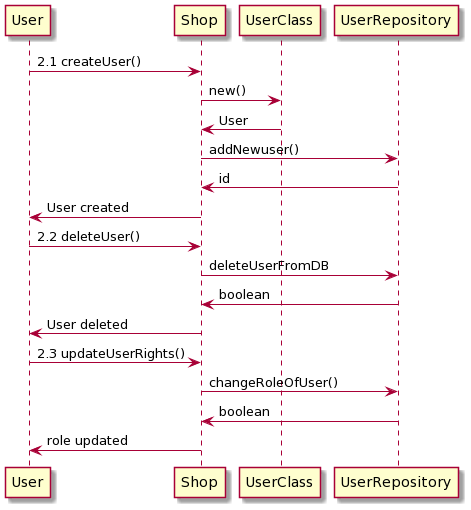

The diagram above was rendered by PlantUML. Its source (embedded in the PNG):
@startuml
User-> Shop: 2.1 createUser()
Shop-> UserClass : new() 
UserClass -> Shop: User 
Shop -> UserRepository : addNewuser()
UserRepository -> Shop : id 
Shop -> User : User created
 
User-> Shop : 2.2 deleteUser()
Shop -> UserRepository : deleteUserFromDB 
UserRepository -> Shop : boolean
Shop -> User : User deleted

 
User-> Shop :  2.3 updateUserRights()
Shop -> UserRepository : changeRoleOfUser()
UserRepository -> Shop : boolean
Shop -> User : role updated
@enduml